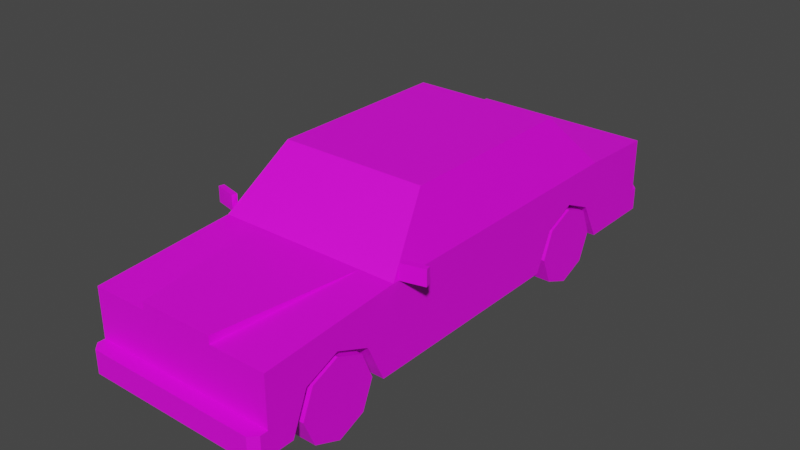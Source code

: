 # Source: Veh_Sedan_02_White.blend  (saved by Blender 2.90.8; exported with 4.5.12 LTS)
import bpy
from mathutils import Matrix  # noqa: F401  (used for matrix-valued properties, if any)

bpy.ops.wm.read_factory_settings(use_empty=True)
scene = bpy.context.scene
scene.name = 'Scene'

# ---- collections
col_collection = bpy.data.collections.new('Collection'); scene.collection.children.link(col_collection)

# ---- images (referenced by path relative to the original .blend; pixels are not part of the script)
import os
ASSET_DIR = os.environ.get("B2B_ASSET_DIR", "")  # directory of the original .blend (textures are referenced by path, not embedded)
HERE = os.path.dirname(os.path.abspath(__file__))  # packed textures are extracted next to this script under _unpacked/

def load_image(name, relpath, width, height, colorspace="sRGB"):
    """Load a texture the original file referenced (path relative to the .blend, or extracted next to this script)."""
    p = next((c for c in (os.path.join(HERE, relpath), os.path.join(ASSET_DIR, relpath)) if relpath and os.path.exists(c)), "")
    if p:
        img = bpy.data.images.load(p, check_existing=True)
        img.name = name
    else:  # same state as the original file: an image datablock whose file is absent (Cycles renders it pink)
        img = bpy.data.images.new(name, width, height)
        img.source = "FILE"
        img.filepath = "//" + (relpath or name)
    img.colorspace_settings.name = colorspace
    return img
img_city_vehicles_pallete_png = load_image('city_vehicles_pallete.png', 'city_vehicles_pallete.png', 1024, 1024, 'sRGB')

# ---- materials (node trees are filled in below, after node groups)
mat_material_001 = bpy.data.materials.new('Material.001')
mat_material_001.use_transparent_shadow = False

# ---- material node trees
mat_material_001.use_nodes = True; mat_material_001.node_tree.nodes.clear()
_N = mat_material_001.node_tree.nodes; _L = mat_material_001.node_tree.links
n0 = _N.new('ShaderNodeBsdfPrincipled'); n0.name = 'Principled BSDF'; n0.location = (10, 300)
n0.distribution = 'GGX'
n0.subsurface_method = 'BURLEY'
n0.inputs[3].default_value = 1.45
n0.inputs[27].default_value = (0.0, 0.0, 0.0, 1.0)
n0.inputs[28].default_value = 1.0
n1 = _N.new('ShaderNodeOutputMaterial'); n1.name = 'Material Output'; n1.location = (300, 300)
n2 = _N.new('ShaderNodeTexImage'); n2.name = 'Image Texture'; n2.location = (-351, 57)
n2.image = img_city_vehicles_pallete_png
n2.interpolation = 'Closest'
_L.new(n0.outputs[0], n1.inputs[0])
_L.new(n2.outputs[0], n0.inputs[0])
n1.is_active_output = True

# ---- world
world_world = bpy.data.worlds.new('World'); scene.world = world_world
world_world.use_nodes = True; world_world.node_tree.nodes.clear()
_N = world_world.node_tree.nodes; _L = world_world.node_tree.links
n0 = _N.new('ShaderNodeOutputWorld'); n0.name = 'World Output'; n0.location = (300, 300)
n1 = _N.new('ShaderNodeBackground'); n1.name = 'Background'; n1.location = (10, 300)
n1.inputs[0].default_value = (0.05088, 0.05088, 0.05088, 1.0)
_L.new(n1.outputs[0], n0.inputs[0])
n0.is_active_output = True
world_world.color = (0.05088, 0.05088, 0.05088)
world_world.use_sun_shadow = False
world_world.sun_shadow_jitter_overblur = 0.0

# ---- meshes
me_plane = bpy.data.meshes.new('Plane')
me_plane.from_pydata([(0.3419, -1.163, 0.3358), (0.3419, -0.9946, 0.4056), (0.3419, -0.8262, 0.3358), (0.3419, 0.4459, 0.3358), (0.3419, 0.6034, 0.4071), (0.3419, 0.7593, 0.3358), (0.4649, -1.362, 0.5024), (0.4649, -1.362, 0.1441), (0.4649, 1.224, 0.532), (0.4649, 1.224, 0.1441), (0.4271, -0.6526, 0.572), (0.3446, -0.4119, 0.814), (0.3448, 0.5643, 0.8134), (0.4217, 0.7769, 0.5876), (0.1835, -1.362, 0.5024), (0.2911, -0.6526, 0.572), (0.1835, -1.362, 0.5396), (0.4649, -1.362, 0.2583), (0.4296, -1.435, 0.2583), (0.4649, -1.4, 0.2583), (0.4649, -1.4, 0.1441), (0.4296, -1.435, 0.1441), (0.196, -1.362, 0.4578), (0.1473, -1.362, 0.2965), (0.4649, -1.362, 0.4464), (0.4649, -1.362, 0.327), (0.2141, -1.362, 0.4464), (0.2141, -1.362, 0.327), (0.4336, -1.362, 0.4464), (0.4336, -1.362, 0.327), (0.4649, 1.224, 0.2583), (0.4649, 0.862, 0.1441), (0.4649, 0.7593, 0.3358), (0.3419, 0.862, 0.1441), (0.4649, 0.6034, 0.4071), (0.4649, 0.4459, 0.3358), (0.3419, 0.6034, 0.1441), (0.3419, 0.3584, 0.1441), (0.4649, 0.3584, 0.1441), (0.4649, -0.7355, 0.1441), (0.4649, -0.8262, 0.3358), (0.3419, -0.7355, 0.1441), (0.4649, -0.9946, 0.4056), (0.4649, -1.163, 0.3358), (0.3419, -0.9946, 0.1441), (0.3419, -1.24, 0.1441), (0.4649, -1.24, 0.1441), (0.4553, -0.04058, 0.579), (0.3776, -0.04058, 0.8069), (0.4649, -0.01929, 0.1441), (0.4553, 0.5355, 0.579), (0.3776, 0.3273, 0.8069), (0.4649, 1.224, 0.3421), (0.4649, 1.224, 0.447), (0.2326, 1.224, 0.447), (0.2326, 1.224, 0.3421), (0.08323, 1.224, 0.4429), (0.08323, 1.224, 0.3532), (0.4267, 1.224, 0.3421), (0.4267, 1.224, 0.447), (0.4371, 1.283, 0.1441), (0.4649, 1.252, 0.1441), (0.4649, 1.252, 0.2583), (0.4371, 1.283, 0.2583), (0.3776, -0.3781, 0.8069), (0.4553, -0.6047, 0.579), (0.2911, -0.6735, 0.5509), (0.368, -0.391, 0.8351), (0.4649, -0.6735, 0.5509), (0.3776, 0.00199, 0.8069), (0.4553, 0.00199, 0.579), (0.368, 0.3409, 0.8351), (0.368, -0.01929, 0.8351), (0.4649, -0.01929, 0.5509), (0.4649, 0.6005, 0.5509), (0.4649, 0.8114, 0.5509), (0.368, 0.5439, 0.8351), (0.07939, -1.435, 0.2407), (0.07939, -1.435, 0.1618), (0.02556, -1.362, 0.3936), (0.02556, -1.362, 0.3711), (-0.3419, -1.163, 0.3358), (-0.3419, -0.9946, 0.4056), (-0.3419, -0.8262, 0.3358), (-0.3419, 0.4459, 0.3358), (-0.3419, 0.6034, 0.4071), (-0.3419, 0.7593, 0.3358), (-0.4649, -1.362, 0.5024), (-0.4649, -1.362, 0.1441), (-0.4649, 1.224, 0.532), (-0.4649, 1.224, 0.1441), (-0.4271, -0.6526, 0.572), (-0.3446, -0.4119, 0.814), (-0.3448, 0.5643, 0.8134), (-0.4217, 0.7769, 0.5876), (0.0, -1.362, 0.5024), (0.0, -1.362, 0.1441), (0.0, 1.224, 0.532), (0.0, 1.224, 0.1441), (0.0, -0.6735, 0.5509), (0.0, -0.391, 0.8351), (0.0, 0.5439, 0.8351), (0.0, 0.8114, 0.5509), (-0.1835, -1.362, 0.5024), (-0.2911, -0.6526, 0.572), (0.0, -1.362, 0.5396), (-0.1835, -1.362, 0.5396), (0.0, -1.362, 0.2583), (-0.4649, -1.362, 0.2583), (0.0, -1.435, 0.2583), (0.0, -1.435, 0.1441), (-0.4296, -1.435, 0.2583), (-0.4649, -1.4, 0.2583), (-0.4649, -1.4, 0.1441), (-0.4296, -1.435, 0.1441), (0.0, -1.362, 0.4578), (0.0, -1.362, 0.2965), (-0.196, -1.362, 0.4578), (-0.1473, -1.362, 0.2965), (-0.4649, -1.362, 0.4464), (-0.4649, -1.362, 0.327), (-0.2141, -1.362, 0.4464), (-0.2141, -1.362, 0.327), (-0.4336, -1.362, 0.4464), (-0.4336, -1.362, 0.327), (0.0, 1.224, 0.2583), (-0.4649, 1.224, 0.2583), (0.0, 1.283, 0.1441), (0.0, 1.283, 0.2583), (-0.4649, 0.862, 0.1441), (-0.4649, 0.7593, 0.3358), (-0.3419, 0.862, 0.1441), (-0.4649, 0.6034, 0.4071), (-0.4649, 0.4459, 0.3358), (-0.3419, 0.6034, 0.1441), (-0.3419, 0.3584, 0.1441), (-0.4649, 0.3584, 0.1441), (-0.4649, -0.7355, 0.1441), (-0.4649, -0.8262, 0.3358), (-0.3419, -0.7355, 0.1441), (-0.4649, -0.9946, 0.4056), (-0.4649, -1.163, 0.3358), (-0.3419, -0.9946, 0.1441), (-0.3419, -1.24, 0.1441), (-0.4649, -1.24, 0.1441), (-0.4553, -0.04058, 0.579), (-0.3776, -0.04058, 0.8069), (-0.4649, -0.01929, 0.1441), (-0.4553, 0.5355, 0.579), (-0.3776, 0.3273, 0.8069), (-0.4649, 1.224, 0.3421), (-0.4649, 1.224, 0.447), (-0.2326, 1.224, 0.447), (-0.2326, 1.224, 0.3421), (0.0, 1.224, 0.3532), (0.0, 1.224, 0.4429), (-0.08323, 1.224, 0.4429), (-0.08323, 1.224, 0.3532), (-0.4267, 1.224, 0.3421), (-0.4267, 1.224, 0.447), (-0.4371, 1.283, 0.1441), (-0.4649, 1.252, 0.1441), (-0.4649, 1.252, 0.2583), (-0.4371, 1.283, 0.2583), (-0.3776, -0.3781, 0.8069), (-0.4553, -0.6047, 0.579), (0.0, -0.4119, 0.814), (0.0, -0.6526, 0.572), (-0.2911, -0.6735, 0.5509), (-0.368, -0.391, 0.8351), (-0.4649, -0.6735, 0.5509), (-0.3776, 0.00199, 0.8069), (-0.4553, 0.00199, 0.579), (-0.368, 0.3409, 0.8351), (-0.368, -0.01929, 0.8351), (-0.4649, -0.01929, 0.5509), (-0.4649, 0.6005, 0.5509), (-0.4649, 0.8114, 0.5509), (-0.368, 0.5439, 0.8351), (0.0, 0.7769, 0.5876), (0.0, 0.5643, 0.8134), (0.0, -1.435, 0.2407), (0.0, -1.435, 0.1618), (-0.07939, -1.435, 0.2407), (-0.07939, -1.435, 0.1618), (0.0, -1.362, 0.4108), (0.0, -1.362, 0.354), (-0.02556, -1.362, 0.3936), (-0.02556, -1.362, 0.3711), (0.4692, -0.6426, 0.5524), (0.4692, -0.6426, 0.63), (0.4629, -0.6165, 0.5524), (0.4629, -0.6165, 0.63), (0.582, -0.6153, 0.5524), (0.582, -0.6153, 0.63), (0.5757, -0.5893, 0.5524), (0.5757, -0.5893, 0.63), (-0.4692, -0.6426, 0.5524), (-0.4692, -0.6426, 0.63), (-0.4629, -0.6165, 0.5524), (-0.4629, -0.6165, 0.63), (-0.582, -0.6153, 0.5524), (-0.582, -0.6153, 0.63), (-0.5757, -0.5893, 0.5524), (-0.5757, -0.5893, 0.63)], [], [(0, 1, 42, 43), (1, 2, 40, 42), (2, 41, 39, 40), (3, 4, 34, 35), (4, 5, 32, 34), (5, 33, 31, 32), (64, 65, 47, 48), (75, 8, 97, 102), (10, 11, 166, 167, 15), (12, 13, 179, 180), (96, 7, 20, 21, 110), (67, 72, 71, 76, 101, 100), (96, 98, 9, 31, 33, 36, 37, 38, 49, 39, 41, 44, 45, 46, 7), (8, 53, 59, 54, 55, 58, 52, 30, 125, 154, 57, 56, 155, 97), (6, 68, 66, 14), (16, 66, 99, 105), (14, 66, 16), (95, 14, 16, 105), (17, 107, 109, 18, 19), (107, 17, 25, 29, 27, 26, 28, 24, 6, 14, 95, 115, 22, 23, 116), (7, 17, 19, 20), (18, 21, 20, 19), (21, 18, 109, 181, 77, 78, 182, 110), (116, 23, 22, 115, 185, 79, 80, 186), (24, 28, 29, 25), (29, 28, 26, 27), (125, 30, 62, 63, 128), (30, 9, 61, 62), (9, 98, 127, 60, 61), (7, 46, 43, 42, 40, 39, 49, 73, 68, 6, 24, 25, 17), (36, 3, 37), (36, 4, 3), (36, 5, 4), (37, 3, 35, 38), (33, 5, 36), (44, 0, 45), (44, 1, 0), (44, 2, 1), (45, 0, 43, 46), (41, 2, 44), (69, 70, 50, 51), (73, 49, 38, 35, 34, 32, 31, 9, 30, 52, 53, 8, 75, 74), (71, 74, 75, 76), (52, 58, 59, 53), (155, 56, 57, 154), (59, 58, 55, 54), (60, 63, 62, 61), (128, 63, 60, 127), (11, 10, 68, 67), (10, 15, 66, 68), (166, 11, 67, 100), (15, 167, 99, 66), (65, 64, 67, 68), (64, 48, 72, 67), (47, 65, 68, 73), (48, 47, 73, 72), (69, 51, 71, 72), (70, 69, 72, 73), (50, 70, 73, 74), (51, 50, 74, 71), (13, 12, 76, 75), (179, 13, 75, 102), (12, 180, 101, 76), (182, 78, 77, 181), (186, 80, 79, 185), (81, 141, 140, 82), (82, 140, 138, 83), (83, 138, 137, 139), (84, 133, 132, 85), (85, 132, 130, 86), (86, 130, 129, 131), (164, 146, 145, 165), (177, 102, 97, 89), (91, 104, 167, 166, 92), (93, 180, 179, 94), (96, 110, 114, 113, 88), (169, 100, 101, 178, 173, 174), (96, 88, 144, 143, 142, 139, 137, 147, 136, 135, 134, 131, 129, 90, 98), (89, 97, 155, 156, 157, 154, 125, 126, 150, 158, 153, 152, 159, 151), (87, 103, 168, 170), (106, 105, 99, 168), (103, 106, 168), (95, 105, 106, 103), (108, 112, 111, 109, 107), (107, 116, 118, 117, 115, 95, 103, 87, 119, 123, 121, 122, 124, 120, 108), (88, 113, 112, 108), (111, 112, 113, 114), (114, 110, 182, 184, 183, 181, 109, 111), (116, 186, 188, 187, 185, 115, 117, 118), (119, 120, 124, 123), (124, 122, 121, 123), (125, 128, 163, 162, 126), (126, 162, 161, 90), (90, 161, 160, 127, 98), (88, 108, 120, 119, 87, 170, 175, 147, 137, 138, 140, 141, 144), (134, 135, 84), (134, 84, 85), (134, 85, 86), (135, 136, 133, 84), (131, 134, 86), (142, 143, 81), (142, 81, 82), (142, 82, 83), (143, 144, 141, 81), (139, 142, 83), (171, 149, 148, 172), (175, 176, 177, 89, 151, 150, 126, 90, 129, 130, 132, 133, 136, 147), (173, 178, 177, 176), (150, 151, 159, 158), (155, 154, 157, 156), (159, 152, 153, 158), (160, 161, 162, 163), (128, 127, 160, 163), (92, 169, 170, 91), (91, 170, 168, 104), (166, 100, 169, 92), (104, 168, 99, 167), (165, 170, 169, 164), (164, 169, 174, 146), (145, 175, 170, 165), (146, 174, 175, 145), (171, 174, 173, 149), (172, 175, 174, 171), (148, 176, 175, 172), (149, 173, 176, 148), (94, 177, 178, 93), (179, 102, 177, 94), (93, 178, 101, 180), (182, 181, 183, 184), (186, 185, 187, 188), (189, 190, 192, 191), (191, 192, 196, 195), (195, 196, 194, 193), (193, 194, 190, 189), (191, 195, 193, 189), (196, 192, 190, 194), (197, 199, 200, 198), (199, 203, 204, 200), (203, 201, 202, 204), (201, 197, 198, 202), (199, 197, 201, 203), (204, 202, 198, 200)])
_uv = me_plane.uv_layers.new(name='UVMap')
_uv.uv.foreach_set('vector', [0.2111, 0.05666, 0.2111, 0.05755, 0.2105, 0.05755, 0.2105, 0.05666, 0.2111, 0.05755, 0.2111, 0.05844, 0.2105, 0.05844, 0.2105, 0.05755, 0.2248, 0.05997, 0.2248, 0.06101, 0.2241, 0.06101, 0.2241, 0.05997, 0.2193, 0.05666, 0.2193, 0.05749, 0.2187, 0.05749, 0.2187, 0.05666, 0.2193, 0.05749, 0.2193, 0.05832, 0.2187, 0.05832, 0.2187, 0.05749, 0.2077, 0.05932, 0.2077, 0.06037, 0.207, 0.06037, 0.207, 0.05932, 0.1235, 0.04196, 0.1261, 0.03941, 0.1261, 0.04575, 0.1235, 0.04575, 0.9132, 0.352, 0.9132, 0.3556, 0.9092, 0.3556, 0.9092, 0.352, 0.115, 0.03806, 0.1141, 0.04077, 0.1102, 0.04077, 0.1102, 0.03806, 0.1135, 0.03806, 0.1141, 0.05174, 0.1149, 0.05412, 0.1102, 0.05412, 0.1102, 0.05174, 0.2088, 0.05627, 0.2113, 0.05627, 0.2113, 0.05647, 0.2111, 0.05666, 0.2088, 0.05666, 0.9124, 0.3415, 0.9124, 0.3447, 0.9124, 0.3479, 0.9124, 0.3497, 0.9092, 0.3497, 0.9092, 0.3415, 0.2088, 0.05627, 0.2088, 0.0426, 0.2113, 0.0426, 0.2113, 0.04451, 0.2106, 0.04451, 0.2106, 0.04588, 0.2106, 0.04718, 0.2113, 0.04718, 0.2113, 0.04917, 0.2113, 0.05296, 0.2106, 0.05296, 0.2106, 0.05433, 0.2106, 0.05563, 0.2113, 0.05563, 0.2113, 0.05627, 0.91, 0.3637, 0.9092, 0.3637, 0.9092, 0.3634, 0.9092, 0.3617, 0.9083, 0.3617, 0.9083, 0.3634, 0.9083, 0.3637, 0.9076, 0.3637, 0.9076, 0.3597, 0.9084, 0.3597, 0.9084, 0.3604, 0.9092, 0.3604, 0.9092, 0.3597, 0.91, 0.3597, 0.9132, 0.333, 0.9132, 0.339, 0.9117, 0.339, 0.9108, 0.333, 0.9108, 0.333, 0.9117, 0.339, 0.9092, 0.339, 0.9092, 0.333, 0.9188, 0.3568, 0.9188, 0.3628, 0.9185, 0.3568, 0.9055, 0.3597, 0.9055, 0.3613, 0.9051, 0.3613, 0.9051, 0.3597, 0.9253, 0.3563, 0.9253, 0.3522, 0.926, 0.3522, 0.926, 0.356, 0.9257, 0.3563, 0.9076, 0.3597, 0.9076, 0.3637, 0.907, 0.3637, 0.907, 0.3634, 0.907, 0.3615, 0.9059, 0.3615, 0.9059, 0.3634, 0.9059, 0.3637, 0.9055, 0.3637, 0.9055, 0.3613, 0.9055, 0.3597, 0.9058, 0.3597, 0.9058, 0.3614, 0.9072, 0.3609, 0.9072, 0.3597, 0.9253, 0.3336, 0.9244, 0.3336, 0.9244, 0.3333, 0.9253, 0.3333, 0.9243, 0.333, 0.9253, 0.333, 0.9253, 0.3333, 0.9244, 0.3333, 0.9253, 0.3406, 0.9263, 0.3406, 0.9263, 0.3444, 0.9262, 0.3444, 0.9262, 0.3437, 0.9255, 0.3437, 0.9255, 0.3444, 0.9253, 0.3444, 0.1077, 0.06437, 0.1077, 0.06602, 0.1059, 0.06657, 0.1059, 0.06437, 0.1065, 0.06437, 0.1066, 0.06465, 0.1069, 0.06465, 0.1071, 0.06437, 0.8895, 0.5996, 0.8895, 0.5982, 0.8946, 0.5982, 0.8946, 0.5996, 0.9867, 0.5197, 0.9795, 0.5197, 0.9795, 0.5064, 0.9867, 0.5064, 0.9265, 0.3522, 0.9265, 0.3563, 0.9263, 0.3563, 0.926, 0.356, 0.926, 0.3522, 0.9244, 0.3562, 0.9253, 0.3562, 0.9253, 0.3565, 0.9244, 0.3565, 0.2113, 0.0426, 0.2088, 0.0426, 0.2088, 0.04228, 0.2111, 0.04228, 0.2113, 0.04245, 0.9253, 0.3336, 0.9253, 0.3347, 0.9237, 0.3354, 0.9231, 0.3368, 0.9237, 0.3383, 0.9253, 0.3391, 0.9253, 0.3454, 0.9218, 0.3454, 0.9218, 0.3396, 0.9222, 0.3336, 0.9227, 0.3336, 0.9238, 0.3336, 0.9244, 0.3336, 0.2156, 0.05726, 0.2146, 0.05642, 0.2156, 0.05596, 0.2156, 0.05726, 0.2142, 0.05726, 0.2146, 0.05642, 0.2156, 0.05726, 0.2146, 0.05808, 0.2142, 0.05726, 0.2098, 0.06037, 0.2098, 0.05933, 0.2105, 0.05933, 0.2105, 0.06037, 0.2156, 0.05862, 0.2146, 0.05808, 0.2156, 0.05726, 0.2091, 0.05796, 0.2081, 0.05707, 0.2091, 0.05666, 0.2091, 0.05796, 0.2077, 0.05796, 0.2081, 0.05707, 0.2091, 0.05796, 0.2081, 0.05885, 0.2077, 0.05796, 0.2187, 0.06101, 0.2187, 0.05997, 0.2193, 0.05997, 0.2193, 0.06101, 0.2091, 0.05933, 0.2081, 0.05885, 0.2091, 0.05796, 0.1235, 0.04623, 0.1261, 0.04623, 0.1261, 0.05222, 0.1235, 0.04988, 0.9218, 0.3454, 0.9253, 0.3454, 0.9253, 0.3487, 0.9237, 0.3494, 0.9231, 0.3508, 0.9237, 0.3522, 0.9253, 0.3531, 0.9253, 0.3562, 0.9244, 0.3562, 0.9236, 0.3562, 0.9227, 0.3562, 0.922, 0.3562, 0.9218, 0.3526, 0.9218, 0.3508, 0.9193, 0.3485, 0.9218, 0.3508, 0.9218, 0.3526, 0.9193, 0.3503, 0.8777, 0.6047, 0.8777, 0.6026, 0.8833, 0.6026, 0.8833, 0.6047, 0.5149, 0.04375, 0.5149, 0.05262, 0.5054, 0.05262, 0.5054, 0.04375, 0.9162, 0.6, 0.9103, 0.6, 0.9103, 0.5889, 0.9162, 0.5889, 0.9253, 0.3568, 0.9243, 0.3568, 0.9244, 0.3565, 0.9253, 0.3565, 0.9263, 0.3368, 0.9263, 0.3406, 0.9253, 0.3406, 0.9253, 0.3368, 0.9122, 0.3413, 0.9129, 0.3392, 0.9132, 0.339, 0.9124, 0.3415, 0.9129, 0.3392, 0.9117, 0.3392, 0.9117, 0.339, 0.9132, 0.339, 0.9092, 0.3413, 0.9122, 0.3413, 0.9124, 0.3415, 0.9092, 0.3415, 0.9117, 0.3392, 0.9092, 0.3392, 0.9092, 0.339, 0.9117, 0.339, 0.9216, 0.3402, 0.9195, 0.3422, 0.9193, 0.3421, 0.9218, 0.3396, 0.9195, 0.3422, 0.9195, 0.3452, 0.9193, 0.3454, 0.9193, 0.3421, 0.9216, 0.3452, 0.9216, 0.3402, 0.9218, 0.3396, 0.9218, 0.3454, 0.9195, 0.3452, 0.9216, 0.3452, 0.9218, 0.3454, 0.9193, 0.3454, 0.9195, 0.3455, 0.9195, 0.3484, 0.9193, 0.3485, 0.9193, 0.3454, 0.9216, 0.3455, 0.9195, 0.3455, 0.9193, 0.3454, 0.9218, 0.3454, 0.9216, 0.3502, 0.9216, 0.3455, 0.9218, 0.3454, 0.9218, 0.3508, 0.9195, 0.3484, 0.9216, 0.3502, 0.9218, 0.3508, 0.9193, 0.3485, 0.9129, 0.3517, 0.9122, 0.3498, 0.9124, 0.3497, 0.9132, 0.352, 0.9092, 0.3517, 0.9129, 0.3517, 0.9132, 0.352, 0.9092, 0.352, 0.9122, 0.3498, 0.9092, 0.3498, 0.9092, 0.3497, 0.9124, 0.3497, 0.5178, 0.04995, 0.5178, 0.04063, 0.527, 0.04063, 0.527, 0.04995, 0.8223, 0.1269, 0.8191, 0.1317, 0.8148, 0.1317, 0.8116, 0.1269, 0.218, 0.05666, 0.2187, 0.05666, 0.2187, 0.05755, 0.218, 0.05755, 0.218, 0.05755, 0.2187, 0.05755, 0.2187, 0.05844, 0.218, 0.05844, 0.2187, 0.06092, 0.218, 0.06092, 0.218, 0.05988, 0.2187, 0.05988, 0.2193, 0.05997, 0.2187, 0.05997, 0.2187, 0.05914, 0.2193, 0.05914, 0.2193, 0.05914, 0.2187, 0.05914, 0.2187, 0.05832, 0.2193, 0.05832, 0.2064, 0.05932, 0.207, 0.05932, 0.207, 0.06037, 0.2064, 0.06037, 0.1157, 0.04875, 0.1157, 0.04496, 0.1183, 0.04495, 0.1183, 0.05129, 0.9051, 0.352, 0.9092, 0.352, 0.9092, 0.3556, 0.9051, 0.3556, 0.1054, 0.03806, 0.107, 0.03806, 0.1102, 0.03806, 0.1102, 0.04077, 0.1064, 0.04077, 0.1064, 0.05174, 0.1102, 0.05174, 0.1102, 0.05412, 0.1055, 0.05412, 0.2088, 0.05627, 0.2088, 0.05666, 0.2065, 0.05666, 0.2064, 0.05647, 0.2064, 0.05627, 0.906, 0.3415, 0.9092, 0.3415, 0.9092, 0.3497, 0.906, 0.3497, 0.906, 0.3479, 0.906, 0.3447, 0.2088, 0.05627, 0.2064, 0.05627, 0.2064, 0.05563, 0.207, 0.05563, 0.207, 0.05433, 0.207, 0.05296, 0.2064, 0.05296, 0.2064, 0.04917, 0.2064, 0.04718, 0.207, 0.04718, 0.207, 0.04588, 0.207, 0.04451, 0.2064, 0.04451, 0.2064, 0.0426, 0.2088, 0.0426, 0.91, 0.3556, 0.91, 0.3597, 0.9092, 0.3597, 0.9092, 0.3589, 0.9084, 0.3589, 0.9084, 0.3597, 0.9076, 0.3597, 0.9076, 0.3556, 0.9083, 0.3556, 0.9083, 0.3559, 0.9083, 0.3576, 0.9092, 0.3576, 0.9092, 0.3559, 0.9092, 0.3556, 0.9051, 0.333, 0.9076, 0.333, 0.9066, 0.339, 0.9051, 0.339, 0.9076, 0.333, 0.9092, 0.333, 0.9092, 0.339, 0.9066, 0.339, 0.9193, 0.3628, 0.919, 0.3628, 0.9193, 0.3568, 0.9055, 0.3597, 0.9051, 0.3597, 0.9051, 0.3581, 0.9055, 0.3581, 0.9253, 0.3481, 0.9257, 0.3481, 0.926, 0.3484, 0.926, 0.3522, 0.9253, 0.3522, 0.9076, 0.3597, 0.9072, 0.3597, 0.9072, 0.3584, 0.9058, 0.3579, 0.9058, 0.3597, 0.9055, 0.3597, 0.9055, 0.3581, 0.9055, 0.3556, 0.9059, 0.3556, 0.9059, 0.3559, 0.9059, 0.3578, 0.907, 0.3578, 0.907, 0.3559, 0.907, 0.3556, 0.9076, 0.3556, 0.9193, 0.3561, 0.9193, 0.3564, 0.9183, 0.3564, 0.9183, 0.3561, 0.9183, 0.3568, 0.9183, 0.3564, 0.9193, 0.3564, 0.9193, 0.3568, 0.9253, 0.3481, 0.9253, 0.3444, 0.9255, 0.3444, 0.9255, 0.3451, 0.9262, 0.3451, 0.9262, 0.3444, 0.9263, 0.3444, 0.9263, 0.3481, 0.1077, 0.06437, 0.1071, 0.06437, 0.1069, 0.06408, 0.1066, 0.06408, 0.1065, 0.06437, 0.1059, 0.06437, 0.1059, 0.06216, 0.1077, 0.06271, 0.8895, 0.5598, 0.8946, 0.5598, 0.8946, 0.5611, 0.8895, 0.5611, 0.9867, 0.4674, 0.9867, 0.4806, 0.9795, 0.4806, 0.9795, 0.4674, 0.9265, 0.3522, 0.926, 0.3522, 0.926, 0.3484, 0.9263, 0.3481, 0.9265, 0.3481, 0.9183, 0.3335, 0.9183, 0.3332, 0.9193, 0.3332, 0.9193, 0.3335, 0.2064, 0.0426, 0.2064, 0.04245, 0.2065, 0.04228, 0.2088, 0.04228, 0.2088, 0.0426, 0.9193, 0.3561, 0.9183, 0.3561, 0.9177, 0.3561, 0.9167, 0.3561, 0.9162, 0.3561, 0.9158, 0.3501, 0.9158, 0.3444, 0.9193, 0.3444, 0.9193, 0.3506, 0.9176, 0.3514, 0.917, 0.3529, 0.9176, 0.3544, 0.9193, 0.355, 0.2077, 0.05803, 0.2077, 0.05932, 0.2067, 0.05886, 0.2077, 0.05803, 0.2067, 0.05886, 0.2064, 0.05803, 0.2077, 0.05803, 0.2064, 0.05803, 0.2067, 0.0572, 0.2111, 0.06092, 0.2105, 0.06092, 0.2105, 0.05988, 0.2111, 0.05988, 0.2077, 0.05666, 0.2077, 0.05803, 0.2067, 0.0572, 0.2105, 0.05803, 0.2105, 0.05933, 0.2095, 0.05892, 0.2105, 0.05803, 0.2095, 0.05892, 0.2091, 0.05803, 0.2105, 0.05803, 0.2091, 0.05803, 0.2095, 0.05714, 0.2246, 0.04228, 0.2253, 0.04228, 0.2253, 0.04332, 0.2246, 0.04332, 0.2105, 0.05666, 0.2105, 0.05803, 0.2095, 0.05714, 0.1157, 0.04448, 0.1157, 0.04082, 0.1183, 0.03848, 0.1183, 0.04448, 0.9158, 0.3444, 0.9158, 0.3389, 0.9158, 0.3371, 0.9159, 0.3335, 0.9167, 0.3335, 0.9176, 0.3335, 0.9183, 0.3335, 0.9193, 0.3335, 0.9193, 0.3367, 0.9176, 0.3376, 0.917, 0.3389, 0.9176, 0.3403, 0.9193, 0.3411, 0.9193, 0.3444, 0.9132, 0.3412, 0.9132, 0.3394, 0.9158, 0.3371, 0.9158, 0.3389, 0.8777, 0.5554, 0.8833, 0.5554, 0.8833, 0.5574, 0.8777, 0.5574, 0.5149, 0.04375, 0.5054, 0.04375, 0.5054, 0.03488, 0.5149, 0.03488, 0.9162, 0.5512, 0.9162, 0.5623, 0.9103, 0.5623, 0.9103, 0.5512, 0.9193, 0.333, 0.9193, 0.3332, 0.9183, 0.3332, 0.9183, 0.333, 0.9263, 0.3368, 0.9253, 0.3368, 0.9253, 0.333, 0.9263, 0.333, 0.9062, 0.3413, 0.906, 0.3415, 0.9051, 0.339, 0.9055, 0.3392, 0.9055, 0.3392, 0.9051, 0.339, 0.9066, 0.339, 0.9066, 0.3392, 0.9092, 0.3413, 0.9092, 0.3415, 0.906, 0.3415, 0.9062, 0.3413, 0.9066, 0.3392, 0.9066, 0.339, 0.9092, 0.339, 0.9092, 0.3392, 0.9155, 0.3495, 0.9158, 0.3501, 0.9132, 0.3476, 0.9135, 0.3475, 0.9135, 0.3475, 0.9132, 0.3476, 0.9132, 0.3444, 0.9135, 0.3446, 0.9155, 0.3446, 0.9158, 0.3444, 0.9158, 0.3501, 0.9155, 0.3495, 0.9135, 0.3446, 0.9132, 0.3444, 0.9158, 0.3444, 0.9155, 0.3446, 0.9135, 0.3442, 0.9132, 0.3444, 0.9132, 0.3412, 0.9135, 0.3413, 0.9155, 0.3442, 0.9158, 0.3444, 0.9132, 0.3444, 0.9135, 0.3442, 0.9155, 0.3395, 0.9158, 0.3389, 0.9158, 0.3444, 0.9155, 0.3442, 0.9135, 0.3413, 0.9132, 0.3412, 0.9158, 0.3389, 0.9155, 0.3395, 0.9055, 0.3517, 0.9051, 0.352, 0.906, 0.3497, 0.9062, 0.3498, 0.9092, 0.3517, 0.9092, 0.352, 0.9051, 0.352, 0.9055, 0.3517, 0.9062, 0.3498, 0.906, 0.3497, 0.9092, 0.3497, 0.9092, 0.3498, 0.5178, 0.04995, 0.527, 0.04995, 0.527, 0.05927, 0.5178, 0.05927, 0.8223, 0.1269, 0.8116, 0.1269, 0.8148, 0.122, 0.8191, 0.122, 0.1589, 0.03003, 0.1589, 0.03042, 0.1587, 0.03042, 0.1587, 0.03003, 0.9474, 0.4875, 0.947, 0.4875, 0.947, 0.487, 0.9474, 0.487, 0.1591, 0.03003, 0.1591, 0.03042, 0.159, 0.03042, 0.159, 0.03003, 0.1597, 0.02835, 0.1593, 0.02835, 0.1593, 0.02778, 0.1597, 0.02778, 0.1516, 0.02994, 0.1516, 0.03053, 0.1515, 0.03053, 0.1515, 0.02994, 0.1468, 0.03153, 0.1468, 0.03094, 0.1469, 0.03094, 0.1469, 0.03153, 0.159, 0.03003, 0.1589, 0.03003, 0.1589, 0.03042, 0.159, 0.03042, 0.955, 0.4894, 0.955, 0.4889, 0.9546, 0.4889, 0.9546, 0.4894, 0.1456, 0.0312, 0.1455, 0.03121, 0.1455, 0.0316, 0.1456, 0.0316, 0.1515, 0.02993, 0.1515, 0.02936, 0.1511, 0.02936, 0.1511, 0.02993, 0.1468, 0.03094, 0.1469, 0.03094, 0.1469, 0.03036, 0.1468, 0.03036, 0.1515, 0.02994, 0.1516, 0.02994, 0.1516, 0.02936, 0.1515, 0.02936])
me_plane.materials.append(mat_material_001)
me_plane.use_remesh_fix_poles = True
me_plane.use_remesh_preserve_attributes = False
me_plane.use_mirror_vertex_groups = False
me_plane.update()
me_plane_001 = bpy.data.meshes.new('Plane.001')
me_plane_001.from_pydata([(0.361, -0.9946, 0.1891), (0.4649, -0.9946, 0.1891), (0.361, -0.8027, 0.1891), (0.4649, -0.8027, 0.1891), (0.361, -0.8589, 0.05343), (0.4649, -0.8589, 0.05343), (0.361, -0.9946, -0.002775), (0.4649, -0.9946, -0.002775), (0.361, -1.13, 0.05343), (0.4649, -1.13, 0.05343), (0.361, -1.187, 0.1891), (0.4649, -1.187, 0.1891), (0.361, -1.13, 0.3248), (0.4649, -1.13, 0.3248), (0.361, -0.9946, 0.381), (0.4649, -0.9946, 0.381), (0.361, -0.8589, 0.3248), (0.4649, -0.8589, 0.3248), (0.4649, -0.9061, 0.1005), (0.4649, -0.8694, 0.1891), (0.4649, -0.9946, 0.06386), (0.4649, -1.083, 0.1005), (0.4649, -1.12, 0.1891), (0.4649, -1.083, 0.2777), (0.4649, -0.9946, 0.3144), (0.4649, -0.9061, 0.2777)], [], [(0, 2, 4), (1, 18, 19), (2, 3, 5, 4), (0, 4, 6), (1, 20, 18), (4, 5, 7, 6), (0, 6, 8), (1, 21, 20), (6, 7, 9, 8), (0, 8, 10), (1, 22, 21), (8, 9, 11, 10), (0, 10, 12), (1, 23, 22), (10, 11, 13, 12), (0, 12, 14), (1, 24, 23), (12, 13, 15, 14), (0, 14, 16), (1, 25, 24), (14, 15, 17, 16), (0, 16, 2), (1, 19, 25), (16, 17, 3, 2), (19, 18, 5, 3), (18, 20, 7, 5), (20, 21, 9, 7), (21, 22, 11, 9), (22, 23, 13, 11), (23, 24, 15, 13), (24, 25, 17, 15), (25, 19, 3, 17)])
_uv = me_plane_001.uv_layers.new(name='UVMap')
_uv.uv.foreach_set('vector', [0.1182, 0.05376, 0.1186, 0.05274, 0.1192, 0.05333, 0.2539, 0.02275, 0.2532, 0.02248, 0.2536, 0.02209, 0.1264, 0.0515, 0.1258, 0.0515, 0.1258, 0.05071, 0.1264, 0.05071, 0.1182, 0.05376, 0.1192, 0.05333, 0.1192, 0.05418, 0.2539, 0.02275, 0.2532, 0.02303, 0.2532, 0.02248, 0.111, 0.05264, 0.1116, 0.05264, 0.1116, 0.05342, 0.111, 0.05342, 0.1182, 0.05376, 0.1192, 0.05418, 0.1186, 0.05477, 0.2539, 0.02275, 0.2536, 0.02342, 0.2532, 0.02303, 0.111, 0.05342, 0.1116, 0.05342, 0.1116, 0.05419, 0.111, 0.05419, 0.1182, 0.05376, 0.1186, 0.05477, 0.1177, 0.05477, 0.2539, 0.02275, 0.2542, 0.02342, 0.2536, 0.02342, 0.1263, 0.04168, 0.1257, 0.04168, 0.1257, 0.04088, 0.1263, 0.04088, 0.1182, 0.05376, 0.1177, 0.05477, 0.1171, 0.05418, 0.2539, 0.02275, 0.2546, 0.02303, 0.2542, 0.02342, 0.1263, 0.04088, 0.1257, 0.04088, 0.1257, 0.04012, 0.1263, 0.04012, 0.1182, 0.05376, 0.1171, 0.05418, 0.1171, 0.05334, 0.2539, 0.02275, 0.2546, 0.02248, 0.2546, 0.02303, 0.1263, 0.03666, 0.1257, 0.03666, 0.1257, 0.03588, 0.1263, 0.03588, 0.1182, 0.05376, 0.1171, 0.05334, 0.1177, 0.05274, 0.2539, 0.02275, 0.2542, 0.02209, 0.2546, 0.02248, 0.1263, 0.03588, 0.1257, 0.03588, 0.1257, 0.03511, 0.1263, 0.03511, 0.1182, 0.05376, 0.1177, 0.05274, 0.1186, 0.05274, 0.2539, 0.02275, 0.2536, 0.02209, 0.2542, 0.02209, 0.1264, 0.05226, 0.1258, 0.05226, 0.1258, 0.0515, 0.1264, 0.0515, 0.1219, 0.05309, 0.1215, 0.05348, 0.1211, 0.05334, 0.1217, 0.05274, 0.1215, 0.05348, 0.1215, 0.05403, 0.1211, 0.05418, 0.1211, 0.05334, 0.1215, 0.05403, 0.1219, 0.05442, 0.1217, 0.05477, 0.1211, 0.05418, 0.1219, 0.05442, 0.1224, 0.05442, 0.1226, 0.05477, 0.1217, 0.05477, 0.1224, 0.05442, 0.1228, 0.05403, 0.1231, 0.05418, 0.1226, 0.05477, 0.1228, 0.05403, 0.1228, 0.05348, 0.1231, 0.05334, 0.1231, 0.05418, 0.1228, 0.05348, 0.1224, 0.05309, 0.1226, 0.05274, 0.1231, 0.05334, 0.1224, 0.05309, 0.1219, 0.05309, 0.1217, 0.05274, 0.1226, 0.05274])
me_plane_001.materials.append(mat_material_001)
me_plane_001.use_remesh_fix_poles = True
me_plane_001.use_remesh_preserve_attributes = False
me_plane_001.use_mirror_vertex_groups = False
me_plane_001.update()
me_plane_002 = bpy.data.meshes.new('Plane.002')
me_plane_002.from_pydata([(0.361, 0.6034, 0.1891), (0.4649, 0.6034, 0.1891), (0.361, 0.7953, 0.1891), (0.4649, 0.7953, 0.1891), (0.361, 0.7391, 0.05343), (0.4649, 0.7391, 0.05343), (0.361, 0.6034, -0.002775), (0.4649, 0.6034, -0.002775), (0.361, 0.4677, 0.05343), (0.4649, 0.4677, 0.05343), (0.361, 0.4115, 0.1891), (0.4649, 0.4115, 0.1891), (0.361, 0.4677, 0.3248), (0.4649, 0.4677, 0.3248), (0.361, 0.6034, 0.381), (0.4649, 0.6034, 0.381), (0.361, 0.7391, 0.3248), (0.4649, 0.7391, 0.3248), (0.4649, 0.6919, 0.1005), (0.4649, 0.7286, 0.1891), (0.4649, 0.6034, 0.06386), (0.4649, 0.5148, 0.1005), (0.4649, 0.4781, 0.1891), (0.4649, 0.5148, 0.2777), (0.4649, 0.6034, 0.3144), (0.4649, 0.6919, 0.2777)], [], [(0, 2, 4), (1, 18, 19), (2, 3, 5, 4), (0, 4, 6), (1, 20, 18), (4, 5, 7, 6), (0, 6, 8), (1, 21, 20), (6, 7, 9, 8), (0, 8, 10), (1, 22, 21), (8, 9, 11, 10), (0, 10, 12), (1, 23, 22), (10, 11, 13, 12), (0, 12, 14), (1, 24, 23), (12, 13, 15, 14), (0, 14, 16), (1, 25, 24), (14, 15, 17, 16), (0, 16, 2), (1, 19, 25), (16, 17, 3, 2), (19, 18, 5, 3), (18, 20, 7, 5), (20, 21, 9, 7), (21, 22, 11, 9), (22, 23, 13, 11), (23, 24, 15, 13), (24, 25, 17, 15), (25, 19, 3, 17)])
_uv = me_plane_002.uv_layers.new(name='UVMap')
_uv.uv.foreach_set('vector', [0.116, 0.05385, 0.1156, 0.05487, 0.115, 0.05427, 0.2559, 0.02072, 0.2566, 0.02099, 0.2562, 0.02138, 0.1264, 0.04585, 0.1258, 0.04585, 0.1258, 0.04505, 0.1264, 0.04505, 0.116, 0.05385, 0.115, 0.05427, 0.115, 0.05343, 0.2559, 0.02072, 0.2566, 0.02044, 0.2566, 0.02099, 0.1258, 0.0543, 0.1252, 0.0543, 0.1252, 0.05352, 0.1258, 0.05352, 0.116, 0.05385, 0.115, 0.05343, 0.1156, 0.05284, 0.2559, 0.02072, 0.2562, 0.02005, 0.2566, 0.02044, 0.1258, 0.05352, 0.1252, 0.05352, 0.1252, 0.05274, 0.1258, 0.05274, 0.116, 0.05385, 0.1156, 0.05284, 0.1164, 0.05283, 0.2559, 0.02072, 0.2557, 0.02005, 0.2562, 0.02005, 0.1264, 0.05429, 0.1258, 0.05429, 0.1258, 0.0535, 0.1264, 0.0535, 0.116, 0.05385, 0.1164, 0.05283, 0.117, 0.05343, 0.2559, 0.02072, 0.2553, 0.02044, 0.2557, 0.02005, 0.1264, 0.0535, 0.1258, 0.0535, 0.1258, 0.05274, 0.1264, 0.05274, 0.116, 0.05385, 0.117, 0.05343, 0.117, 0.05427, 0.2559, 0.02072, 0.2553, 0.02099, 0.2553, 0.02044, 0.1263, 0.03822, 0.1257, 0.03822, 0.1257, 0.03744, 0.1263, 0.03744, 0.116, 0.05385, 0.117, 0.05427, 0.1164, 0.05487, 0.2559, 0.02072, 0.2557, 0.02138, 0.2553, 0.02099, 0.1263, 0.03744, 0.1257, 0.03744, 0.1257, 0.03666, 0.1263, 0.03666, 0.116, 0.05385, 0.1164, 0.05487, 0.1156, 0.05487, 0.2559, 0.02072, 0.2562, 0.02138, 0.2557, 0.02138, 0.1264, 0.0466, 0.1258, 0.0466, 0.1258, 0.04585, 0.1264, 0.04585, 0.1244, 0.05239, 0.1248, 0.052, 0.1252, 0.05214, 0.1246, 0.05274, 0.1248, 0.052, 0.1248, 0.05145, 0.1252, 0.0513, 0.1252, 0.05214, 0.1248, 0.05145, 0.1244, 0.05106, 0.1246, 0.05071, 0.1252, 0.0513, 0.1244, 0.05106, 0.1239, 0.05106, 0.1237, 0.05071, 0.1246, 0.05071, 0.1239, 0.05106, 0.1235, 0.05145, 0.1231, 0.0513, 0.1237, 0.05071, 0.1235, 0.05145, 0.1235, 0.052, 0.1231, 0.05214, 0.1231, 0.0513, 0.1235, 0.052, 0.1239, 0.05239, 0.1237, 0.05274, 0.1231, 0.05214, 0.1239, 0.05239, 0.1244, 0.05239, 0.1246, 0.05274, 0.1237, 0.05274])
me_plane_002.materials.append(mat_material_001)
me_plane_002.use_remesh_fix_poles = True
me_plane_002.use_remesh_preserve_attributes = False
me_plane_002.use_mirror_vertex_groups = False
me_plane_002.update()
me_plane_003 = bpy.data.meshes.new('Plane.003')
me_plane_003.from_pydata([(-0.361, -0.9946, 0.1891), (-0.4649, -0.9946, 0.1891), (-0.361, -0.8027, 0.1891), (-0.4649, -0.8027, 0.1891), (-0.361, -0.8589, 0.05343), (-0.4649, -0.8589, 0.05343), (-0.361, -0.9946, -0.002775), (-0.4649, -0.9946, -0.002775), (-0.361, -1.13, 0.05343), (-0.4649, -1.13, 0.05343), (-0.361, -1.187, 0.1891), (-0.4649, -1.187, 0.1891), (-0.361, -1.13, 0.3248), (-0.4649, -1.13, 0.3248), (-0.361, -0.9946, 0.381), (-0.4649, -0.9946, 0.381), (-0.361, -0.8589, 0.3248), (-0.4649, -0.8589, 0.3248), (-0.4649, -0.9061, 0.1005), (-0.4649, -0.8694, 0.1891), (-0.4649, -0.9946, 0.06386), (-0.4649, -1.083, 0.1005), (-0.4649, -1.12, 0.1891), (-0.4649, -1.083, 0.2777), (-0.4649, -0.9946, 0.3144), (-0.4649, -0.9061, 0.2777)], [], [(0, 4, 2), (1, 19, 18), (2, 4, 5, 3), (0, 6, 4), (1, 18, 20), (4, 6, 7, 5), (0, 8, 6), (1, 20, 21), (6, 8, 9, 7), (0, 10, 8), (1, 21, 22), (8, 10, 11, 9), (0, 12, 10), (1, 22, 23), (10, 12, 13, 11), (0, 14, 12), (1, 23, 24), (12, 14, 15, 13), (0, 16, 14), (1, 24, 25), (14, 16, 17, 15), (0, 2, 16), (1, 25, 19), (16, 2, 3, 17), (19, 3, 5, 18), (18, 5, 7, 20), (20, 7, 9, 21), (21, 9, 11, 22), (22, 11, 13, 23), (23, 13, 15, 24), (24, 15, 17, 25), (25, 17, 3, 19)])
_uv = me_plane_003.uv_layers.new(name='UVMap')
_uv.uv.foreach_set('vector', [0.1242, 0.05376, 0.1231, 0.05418, 0.1237, 0.05477, 0.2499, 0.02072, 0.2502, 0.02138, 0.2506, 0.02099, 0.1257, 0.04403, 0.1257, 0.04478, 0.1263, 0.04478, 0.1263, 0.04403, 0.1242, 0.05376, 0.1231, 0.05334, 0.1231, 0.05418, 0.2499, 0.02072, 0.2506, 0.02099, 0.2506, 0.02044, 0.1263, 0.03978, 0.1263, 0.039, 0.1257, 0.039, 0.1257, 0.03978, 0.1242, 0.05376, 0.1237, 0.05274, 0.1231, 0.05334, 0.2499, 0.02072, 0.2506, 0.02044, 0.2502, 0.02005, 0.1263, 0.039, 0.1263, 0.03822, 0.1257, 0.03822, 0.1257, 0.039, 0.1242, 0.05376, 0.1246, 0.05274, 0.1237, 0.05274, 0.2499, 0.02072, 0.2502, 0.02005, 0.2496, 0.02005, 0.1264, 0.04816, 0.1264, 0.0474, 0.1258, 0.0474, 0.1258, 0.04816, 0.1242, 0.05376, 0.1252, 0.05333, 0.1246, 0.05274, 0.2499, 0.02072, 0.2496, 0.02005, 0.2493, 0.02044, 0.1264, 0.0474, 0.1264, 0.0466, 0.1258, 0.0466, 0.1258, 0.0474, 0.1242, 0.05376, 0.1252, 0.05418, 0.1252, 0.05333, 0.2499, 0.02072, 0.2493, 0.02044, 0.2493, 0.02099, 0.1171, 0.0515, 0.1171, 0.05072, 0.1165, 0.05072, 0.1165, 0.0515, 0.1242, 0.05376, 0.1246, 0.05477, 0.1252, 0.05418, 0.2499, 0.02072, 0.2493, 0.02099, 0.2496, 0.02138, 0.1171, 0.05072, 0.1171, 0.04995, 0.1165, 0.04995, 0.1165, 0.05072, 0.1242, 0.05376, 0.1237, 0.05477, 0.1246, 0.05477, 0.2499, 0.02072, 0.2496, 0.02138, 0.2502, 0.02138, 0.1257, 0.04323, 0.1257, 0.04403, 0.1263, 0.04403, 0.1263, 0.04323, 0.1184, 0.05239, 0.1186, 0.05274, 0.1192, 0.05214, 0.1188, 0.052, 0.1188, 0.052, 0.1192, 0.05214, 0.1192, 0.0513, 0.1188, 0.05145, 0.1188, 0.05145, 0.1192, 0.0513, 0.1186, 0.05071, 0.1184, 0.05106, 0.1184, 0.05106, 0.1186, 0.05071, 0.1177, 0.05071, 0.1179, 0.05106, 0.1179, 0.05106, 0.1177, 0.05071, 0.1171, 0.0513, 0.1175, 0.05145, 0.1175, 0.05145, 0.1171, 0.0513, 0.1171, 0.05214, 0.1175, 0.052, 0.1175, 0.052, 0.1171, 0.05214, 0.1177, 0.05274, 0.1179, 0.05239, 0.1179, 0.05239, 0.1177, 0.05274, 0.1186, 0.05274, 0.1184, 0.05239])
me_plane_003.materials.append(mat_material_001)
me_plane_003.use_remesh_fix_poles = True
me_plane_003.use_remesh_preserve_attributes = False
me_plane_003.use_mirror_vertex_groups = False
me_plane_003.update()
me_plane_004 = bpy.data.meshes.new('Plane.004')
me_plane_004.from_pydata([(-0.361, 0.6034, 0.1891), (-0.4649, 0.6034, 0.1891), (-0.361, 0.7953, 0.1891), (-0.4649, 0.7953, 0.1891), (-0.361, 0.7391, 0.05343), (-0.4649, 0.7391, 0.05343), (-0.361, 0.6034, -0.002775), (-0.4649, 0.6034, -0.002775), (-0.361, 0.4677, 0.05343), (-0.4649, 0.4677, 0.05343), (-0.361, 0.4115, 0.1891), (-0.4649, 0.4115, 0.1891), (-0.361, 0.4677, 0.3248), (-0.4649, 0.4677, 0.3248), (-0.361, 0.6034, 0.381), (-0.4649, 0.6034, 0.381), (-0.361, 0.7391, 0.3248), (-0.4649, 0.7391, 0.3248), (-0.4649, 0.6919, 0.1005), (-0.4649, 0.7286, 0.1891), (-0.4649, 0.6034, 0.06386), (-0.4649, 0.5148, 0.1005), (-0.4649, 0.4781, 0.1891), (-0.4649, 0.5148, 0.2777), (-0.4649, 0.6034, 0.3144), (-0.4649, 0.6919, 0.2777)], [], [(0, 4, 2), (1, 19, 18), (2, 4, 5, 3), (0, 6, 4), (1, 18, 20), (4, 6, 7, 5), (0, 8, 6), (1, 20, 21), (6, 8, 9, 7), (0, 10, 8), (1, 21, 22), (8, 10, 11, 9), (0, 12, 10), (1, 22, 23), (10, 12, 13, 11), (0, 14, 12), (1, 23, 24), (12, 14, 15, 13), (0, 16, 14), (1, 24, 25), (14, 16, 17, 15), (0, 2, 16), (1, 25, 19), (16, 2, 3, 17), (19, 3, 5, 18), (18, 5, 7, 20), (20, 7, 9, 21), (21, 9, 11, 22), (22, 11, 13, 23), (23, 13, 15, 24), (24, 15, 17, 25), (25, 17, 3, 19)])
_uv = me_plane_004.uv_layers.new(name='UVMap')
_uv.uv.foreach_set('vector', [0.109, 0.05462, 0.108, 0.05504, 0.1086, 0.05563, 0.2539, 0.02072, 0.2536, 0.02005, 0.2532, 0.02044, 0.1257, 0.04247, 0.1257, 0.04323, 0.1263, 0.04323, 0.1263, 0.04247, 0.109, 0.05462, 0.108, 0.0542, 0.108, 0.05504, 0.2539, 0.02072, 0.2532, 0.02044, 0.2532, 0.02099, 0.1252, 0.05071, 0.1252, 0.05148, 0.1258, 0.05148, 0.1258, 0.05071, 0.109, 0.05462, 0.1086, 0.0536, 0.108, 0.0542, 0.2539, 0.02072, 0.2532, 0.02099, 0.2536, 0.02138, 0.1252, 0.05148, 0.1252, 0.05226, 0.1258, 0.05226, 0.1258, 0.05148, 0.109, 0.05462, 0.1094, 0.0536, 0.1086, 0.0536, 0.2539, 0.02072, 0.2536, 0.02138, 0.2542, 0.02138, 0.1258, 0.04816, 0.1258, 0.04891, 0.1264, 0.04891, 0.1264, 0.04816, 0.109, 0.05462, 0.11, 0.05419, 0.1094, 0.0536, 0.2539, 0.02072, 0.2542, 0.02138, 0.2546, 0.02099, 0.1258, 0.04891, 0.1258, 0.04971, 0.1264, 0.04971, 0.1264, 0.04891, 0.109, 0.05462, 0.11, 0.05504, 0.11, 0.05419, 0.2539, 0.02072, 0.2546, 0.02099, 0.2546, 0.02044, 0.1198, 0.05419, 0.1198, 0.05342, 0.1192, 0.05342, 0.1192, 0.05419, 0.109, 0.05462, 0.1094, 0.05563, 0.11, 0.05504, 0.2539, 0.02072, 0.2546, 0.02044, 0.2542, 0.02005, 0.1198, 0.05342, 0.1198, 0.05264, 0.1192, 0.05264, 0.1192, 0.05342, 0.109, 0.05462, 0.1086, 0.05563, 0.1094, 0.05563, 0.2539, 0.02072, 0.2542, 0.02005, 0.2536, 0.02005, 0.1257, 0.04168, 0.1257, 0.04247, 0.1263, 0.04247, 0.1263, 0.04168, 0.1219, 0.05106, 0.1217, 0.05071, 0.1211, 0.0513, 0.1215, 0.05145, 0.1215, 0.05145, 0.1211, 0.0513, 0.1211, 0.05214, 0.1215, 0.052, 0.1215, 0.052, 0.1211, 0.05214, 0.1217, 0.05274, 0.1219, 0.05239, 0.1219, 0.05239, 0.1217, 0.05274, 0.1226, 0.05274, 0.1224, 0.05239, 0.1224, 0.05239, 0.1226, 0.05274, 0.1231, 0.05214, 0.1228, 0.052, 0.1228, 0.052, 0.1231, 0.05214, 0.1231, 0.0513, 0.1228, 0.05145, 0.1228, 0.05145, 0.1231, 0.0513, 0.1226, 0.05071, 0.1224, 0.05106, 0.1224, 0.05106, 0.1226, 0.05071, 0.1217, 0.05071, 0.1219, 0.05106])
me_plane_004.materials.append(mat_material_001)
me_plane_004.use_remesh_fix_poles = True
me_plane_004.use_remesh_preserve_attributes = False
me_plane_004.use_mirror_vertex_groups = False
me_plane_004.update()

# ---- objects
ob_sedan_02_white = bpy.data.objects.new('Sedan_02_White', me_plane)
ob_wheel_fl = bpy.data.objects.new('Wheel_FL', me_plane_001)
ob_wheel_rl = bpy.data.objects.new('Wheel_RL', me_plane_002)
ob_wheel_fr = bpy.data.objects.new('Wheel_FR', me_plane_003)
ob_wheel_rr = bpy.data.objects.new('Wheel_RR', me_plane_004)

# ---- transforms, parenting, visibility, modifiers, constraints
ob_sedan_02_white.location = (0.0, 0.0, 0.0)
ob_sedan_02_white.lineart.crease_threshold = 0.0
ob_wheel_fl.parent = ob_sedan_02_white
ob_wheel_fl.location = (0.0, 0.0, 0.0)
ob_wheel_fl.lineart.crease_threshold = 0.0
ob_wheel_rl.parent = ob_sedan_02_white
ob_wheel_rl.location = (0.0, 0.0, 0.0)
ob_wheel_rl.lineart.crease_threshold = 0.0
ob_wheel_fr.parent = ob_sedan_02_white
ob_wheel_fr.location = (0.0, 0.0, 0.0)
ob_wheel_fr.lineart.crease_threshold = 0.0
ob_wheel_rr.parent = ob_sedan_02_white
ob_wheel_rr.location = (0.0, 0.0, 0.0)
ob_wheel_rr.lineart.crease_threshold = 0.0

# ---- collection membership
col_collection.objects.link(ob_sedan_02_white)
col_collection.objects.link(ob_wheel_fl)
col_collection.objects.link(ob_wheel_rl)
col_collection.objects.link(ob_wheel_fr)
col_collection.objects.link(ob_wheel_rr)

# ---- scene / render settings (as saved in the file)
scene.frame_start = 1; scene.frame_end = 250; scene.frame_set(6)
scene.render.engine = 'BLENDER_EEVEE_NEXT'
scene.cycles.use_denoising = False
scene.cycles.samples = 128
scene.cycles.sampling_pattern = 'TABULATED_SOBOL'
scene.cycles.use_adaptive_sampling = False
scene.cycles.use_light_tree = False
scene.view_settings.view_transform = 'Filmic'
bpy.context.view_layer.update()

# ---- added for rendering (the .blend has no active camera and no usable light): camera, sun
cam_auto = bpy.data.cameras.new('AutoCamera')
cam_auto.lens = 50.0
cam_auto.sensor_width = 36.0
cam_auto.clip_end = 1000.0
ob_auto_camera = bpy.data.objects.new('AutoCamera', cam_auto)
scene.collection.objects.link(ob_auto_camera)
ob_auto_camera.location = (2.84409, -3.48891, 2.69143)
ob_auto_camera.rotation_euler = (1.09748, -7.21219e-08, 0.694738)
scene.camera = ob_auto_camera
light_auto_sun = bpy.data.lights.new('AutoSun', 'SUN')
light_auto_sun.energy = 3.0
light_auto_sun.angle = 0.0523599
ob_auto_sun = bpy.data.objects.new('AutoSun', light_auto_sun)
scene.collection.objects.link(ob_auto_sun)
ob_auto_sun.rotation_euler = (0.872665, 0.174533, 0.523599)
bpy.context.view_layer.update()
